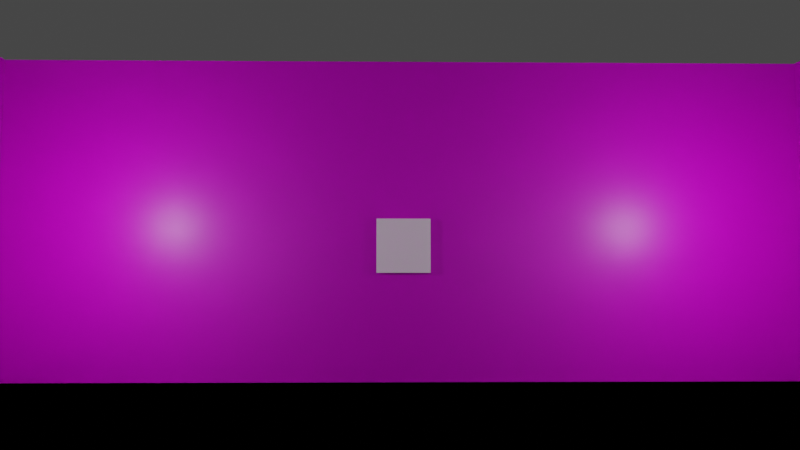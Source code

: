 # Source: room.blend  (saved by Blender 3.0.42; exported with 4.5.12 LTS)
import bpy
from mathutils import Matrix  # noqa: F401  (used for matrix-valued properties, if any)

bpy.ops.wm.read_factory_settings(use_empty=True)
scene = bpy.context.scene
scene.name = 'Scene'

# ---- collections
col_collection = bpy.data.collections.new('Collection'); scene.collection.children.link(col_collection)

# ---- images (referenced by path relative to the original .blend; pixels are not part of the script)
import os
ASSET_DIR = os.environ.get("B2B_ASSET_DIR", "")  # directory of the original .blend (textures are referenced by path, not embedded)
HERE = os.path.dirname(os.path.abspath(__file__))  # packed textures are extracted next to this script under _unpacked/

def load_image(name, relpath, width, height, colorspace="sRGB"):
    """Load a texture the original file referenced (path relative to the .blend, or extracted next to this script)."""
    p = next((c for c in (os.path.join(HERE, relpath), os.path.join(ASSET_DIR, relpath)) if relpath and os.path.exists(c)), "")
    if p:
        img = bpy.data.images.load(p, check_existing=True)
        img.name = name
    else:  # same state as the original file: an image datablock whose file is absent (Cycles renders it pink)
        img = bpy.data.images.new(name, width, height)
        img.source = "FILE"
        img.filepath = "//" + (relpath or name)
    img.colorspace_settings.name = colorspace
    return img
img_stonemarblecalacatta004_col_1k_jpg = load_image('StoneMarbleCalacatta004_COL_1K.jpg', 'StoneMarbleCalacatta004_COL_1K.jpg', 1024, 1024, 'sRGB')
img_concretewall001_col_var1_3k_jpg = load_image('ConcreteWall001_COL_VAR1_3K.jpg', 'textures/concrete-wall/REGULAR/3K/ConcreteWall001_COL_VAR1_3K.jpg', 1024, 1024, 'sRGB')

# ---- materials (node trees are filled in below, after node groups)
mat_material = bpy.data.materials.new('Material')
mat_material.alpha_threshold = 0.0
mat_material.use_transparent_shadow = False
mat_material.line_color = (0.0, 0.0, 0.0, 1.0)
mat_material_002 = bpy.data.materials.new('Material.002')
mat_material_002.alpha_threshold = 0.0
mat_material_002.use_transparent_shadow = False
mat_material_002.line_color = (0.0, 0.0, 0.0, 1.0)
mat_material_003 = bpy.data.materials.new('Material.003')
mat_material_003.alpha_threshold = 0.0
mat_material_003.use_transparent_shadow = False
mat_material_003.line_color = (0.0, 0.0, 0.0, 1.0)
mat_material_006 = bpy.data.materials.new('Material.006')
mat_material_006.alpha_threshold = 0.0
mat_material_006.use_transparent_shadow = False
mat_material_006.line_color = (0.0, 0.0, 0.0, 1.0)
mat_material_007 = bpy.data.materials.new('Material.007')
mat_material_007.alpha_threshold = 0.0
mat_material_007.use_transparent_shadow = False
mat_material_007.line_color = (0.0, 0.0, 0.0, 1.0)
mat_material_008 = bpy.data.materials.new('Material.008')
mat_material_008.use_transparent_shadow = False

# ---- material node trees
mat_material.use_nodes = True; mat_material.node_tree.nodes.clear()
_N = mat_material.node_tree.nodes; _L = mat_material.node_tree.links
n0 = _N.new('ShaderNodeOutputMaterial'); n0.name = 'Material Output'; n0.location = (300, 300)
n1 = _N.new('ShaderNodeBsdfPrincipled'); n1.name = 'Principled BSDF'; n1.location = (10, 300)
n1.distribution = 'GGX'
n1.subsurface_method = 'RANDOM_WALK_SKIN'
n1.inputs[2].default_value = 0.4
n1.inputs[3].default_value = 1.45
n1.inputs[27].default_value = (0.0, 0.0, 0.0, 1.0)
n1.inputs[28].default_value = 1.0
n2 = _N.new('ShaderNodeTexImage'); n2.name = 'Image Texture'; n2.location = (-280, 280)
n2.image = img_stonemarblecalacatta004_col_1k_jpg
_L.new(n1.outputs[0], n0.inputs[0])
_L.new(n2.outputs[0], n1.inputs[0])
n0.is_active_output = True
mat_material_002.use_nodes = True; mat_material_002.node_tree.nodes.clear()
_N = mat_material_002.node_tree.nodes; _L = mat_material_002.node_tree.links
n0 = _N.new('ShaderNodeOutputMaterial'); n0.name = 'Material Output'; n0.location = (300, 300)
n1 = _N.new('ShaderNodeBsdfPrincipled'); n1.name = 'Principled BSDF'; n1.location = (10, 300)
n1.distribution = 'GGX'
n1.subsurface_method = 'RANDOM_WALK_SKIN'
n1.inputs[2].default_value = 0.4
n1.inputs[3].default_value = 1.45
n1.inputs[27].default_value = (0.0, 0.0, 0.0, 1.0)
n1.inputs[28].default_value = 1.0
n2 = _N.new('ShaderNodeTexImage'); n2.name = 'Image Texture'; n2.location = (-280, 280)
n2.image = img_concretewall001_col_var1_3k_jpg
_L.new(n1.outputs[0], n0.inputs[0])
_L.new(n2.outputs[0], n1.inputs[0])
n0.is_active_output = True
mat_material_003.use_nodes = True; mat_material_003.node_tree.nodes.clear()
_N = mat_material_003.node_tree.nodes; _L = mat_material_003.node_tree.links
n0 = _N.new('ShaderNodeOutputMaterial'); n0.name = 'Material Output'; n0.location = (300, 300)
n1 = _N.new('ShaderNodeBsdfPrincipled'); n1.name = 'Principled BSDF'; n1.location = (10, 300)
n1.distribution = 'GGX'
n1.subsurface_method = 'RANDOM_WALK_SKIN'
n1.inputs[2].default_value = 0.4
n1.inputs[3].default_value = 1.45
n1.inputs[27].default_value = (0.0, 0.0, 0.0, 1.0)
n1.inputs[28].default_value = 1.0
n2 = _N.new('ShaderNodeTexImage'); n2.name = 'Image Texture'; n2.location = (-280, 280)
n2.image = img_concretewall001_col_var1_3k_jpg
_L.new(n1.outputs[0], n0.inputs[0])
_L.new(n2.outputs[0], n1.inputs[0])
n0.is_active_output = True
mat_material_006.use_nodes = True; mat_material_006.node_tree.nodes.clear()
_N = mat_material_006.node_tree.nodes; _L = mat_material_006.node_tree.links
n0 = _N.new('ShaderNodeOutputMaterial'); n0.name = 'Material Output'; n0.location = (300, 300)
n1 = _N.new('ShaderNodeBsdfPrincipled'); n1.name = 'Principled BSDF'; n1.location = (10, 300)
n1.distribution = 'GGX'
n1.subsurface_method = 'RANDOM_WALK_SKIN'
n1.inputs[2].default_value = 0.4
n1.inputs[3].default_value = 1.45
n1.inputs[27].default_value = (0.0, 0.0, 0.0, 1.0)
n1.inputs[28].default_value = 1.0
n2 = _N.new('ShaderNodeTexImage'); n2.name = 'Image Texture'; n2.location = (-280, 280)
n2.image = img_concretewall001_col_var1_3k_jpg
_L.new(n1.outputs[0], n0.inputs[0])
_L.new(n2.outputs[0], n1.inputs[0])
n0.is_active_output = True
mat_material_007.use_nodes = True; mat_material_007.node_tree.nodes.clear()
_N = mat_material_007.node_tree.nodes; _L = mat_material_007.node_tree.links
n0 = _N.new('ShaderNodeOutputMaterial'); n0.name = 'Material Output'; n0.location = (300, 300)
n1 = _N.new('ShaderNodeBsdfPrincipled'); n1.name = 'Principled BSDF'; n1.location = (10, 300)
n1.distribution = 'GGX'
n1.subsurface_method = 'RANDOM_WALK_SKIN'
n1.inputs[2].default_value = 0.4
n1.inputs[3].default_value = 1.45
n1.inputs[27].default_value = (0.0, 0.0, 0.0, 1.0)
n1.inputs[28].default_value = 1.0
n2 = _N.new('ShaderNodeTexImage'); n2.name = 'Image Texture'; n2.location = (-280, 280)
n2.image = img_concretewall001_col_var1_3k_jpg
_L.new(n1.outputs[0], n0.inputs[0])
_L.new(n2.outputs[0], n1.inputs[0])
n0.is_active_output = True
mat_material_008.use_nodes = True; mat_material_008.node_tree.nodes.clear()
_N = mat_material_008.node_tree.nodes; _L = mat_material_008.node_tree.links
n0 = _N.new('ShaderNodeBsdfPrincipled'); n0.name = 'Principled BSDF'; n0.location = (10, 300)
n0.distribution = 'GGX'
n0.subsurface_method = 'RANDOM_WALK_SKIN'
n0.inputs[3].default_value = 1.45
n0.inputs[27].default_value = (0.0, 0.0, 0.0, 1.0)
n0.inputs[28].default_value = 1.0
n1 = _N.new('ShaderNodeOutputMaterial'); n1.name = 'Material Output'; n1.location = (300, 300)
_L.new(n0.outputs[0], n1.inputs[0])
n1.is_active_output = True

# ---- world
world_world = bpy.data.worlds.new('World'); scene.world = world_world
world_world.use_nodes = True; world_world.node_tree.nodes.clear()
_N = world_world.node_tree.nodes; _L = world_world.node_tree.links
n0 = _N.new('ShaderNodeOutputWorld'); n0.name = 'World Output'; n0.location = (300, 300)
n1 = _N.new('ShaderNodeBackground'); n1.name = 'Background'; n1.location = (10, 300)
n1.inputs[0].default_value = (0.05088, 0.05088, 0.05088, 1.0)
_L.new(n1.outputs[0], n0.inputs[0])
n0.is_active_output = True
world_world.color = (0.05088, 0.05088, 0.05088)
world_world.use_sun_shadow = False
world_world.sun_shadow_jitter_overblur = 0.0

# ---- cameras
cam_camera = bpy.data.cameras.new('Camera')
cam_camera.clip_end = 100.0
cam_camera.lens = 30.0
cam_camera.ortho_scale = 7.314

# ---- lights
light_light_002 = bpy.data.lights.new('Light.002', 'POINT')
light_light_002.transmission_factor = 0.0
light_light_002.energy = 1000.0
light_light_002.shadow_soft_size = 0.1
light_light_002.shadow_maximum_resolution = 0.006
light_light_002.use_absolute_resolution = True
light_light_003 = bpy.data.lights.new('Light.003', 'POINT')
light_light_003.transmission_factor = 0.0
light_light_003.energy = 1000.0
light_light_003.shadow_soft_size = 0.1
light_light_003.shadow_maximum_resolution = 0.006
light_light_003.use_absolute_resolution = True
light_light_004 = bpy.data.lights.new('Light.004', 'POINT')
light_light_004.transmission_factor = 0.0
light_light_004.energy = 1000.0
light_light_004.shadow_soft_size = 0.1
light_light_004.shadow_maximum_resolution = 0.006
light_light_004.use_absolute_resolution = True
light_light_005 = bpy.data.lights.new('Light.005', 'POINT')
light_light_005.transmission_factor = 0.0
light_light_005.energy = 1000.0
light_light_005.shadow_soft_size = 0.1
light_light_005.shadow_maximum_resolution = 0.006
light_light_005.use_absolute_resolution = True

# ---- meshes
me_cube = bpy.data.meshes.new('Cube')
me_cube.from_pydata([(1.0, 1.0, 1.0), (1.0, 1.0, -1.0), (1.0, -1.0, 1.0), (1.0, -1.0, -1.0), (-1.0, 1.0, 1.0), (-1.0, 1.0, -1.0), (-1.0, -1.0, 1.0), (-1.0, -1.0, -1.0)], [], [(0, 4, 6, 2), (3, 2, 6, 7), (7, 6, 4, 5), (5, 1, 3, 7), (1, 0, 2, 3), (5, 4, 0, 1)])
_uv = me_cube.uv_layers.new(name='UVMap')
_uv.uv.foreach_set('vector', [0.9818, 0.0184, 1.945, 0.0184, 1.945, 0.982, 0.9818, 0.982, 0.01822, 0.982, 0.9818, 0.982, 0.9818, 1.946, 0.01822, 1.946, 0.01822, -1.909, 0.9818, -1.909, 0.9818, -0.9452, 0.01822, -0.9452, -0.9453, 0.0184, 0.01822, 0.0184, 0.01822, 0.982, -0.9453, 0.982, 0.01822, 0.0184, 0.9818, 0.0184, 0.9818, 0.982, 0.01822, 0.982, 0.01822, -0.9452, 0.9818, -0.9452, 0.9818, 0.0184, 0.01822, 0.0184])
me_cube.materials.append(mat_material)
me_cube.use_remesh_preserve_volume = False
me_cube.use_remesh_preserve_attributes = False
me_cube.use_mirror_vertex_groups = False
me_cube.update()
me_cube_002 = bpy.data.meshes.new('Cube.002')
me_cube_002.from_pydata([(1.0, 1.0, 1.0), (1.0, 1.0, -1.0), (1.0, -1.0, 1.0), (1.0, -1.0, -1.0), (-1.0, 1.0, 1.0), (-1.0, 1.0, -1.0), (-1.0, -1.0, 1.0), (-1.0, -1.0, -1.0)], [], [(0, 4, 6, 2), (3, 2, 6, 7), (7, 6, 4, 5), (5, 1, 3, 7), (1, 0, 2, 3), (5, 4, 0, 1)])
_uv = me_cube_002.uv_layers.new(name='UVMap')
_uv.uv.foreach_set('vector', [0.625, 0.5, 0.875, 0.5, 0.875, 0.75, 0.625, 0.75, 0.375, 0.75, 0.625, 0.75, 0.625, 1.0, 0.375, 1.0, 0.375, 0.0, 0.625, 0.0, 0.625, 0.25, 0.375, 0.25, 0.125, 0.5, 0.375, 0.5, 0.375, 0.75, 0.125, 0.75, 0.375, 0.5, 0.625, 0.5, 0.625, 0.75, 0.375, 0.75, 0.375, 0.25, 0.625, 0.25, 0.625, 0.5, 0.375, 0.5])
me_cube_002.materials.append(mat_material_002)
me_cube_002.use_remesh_preserve_volume = False
me_cube_002.use_remesh_preserve_attributes = False
me_cube_002.use_mirror_vertex_groups = False
me_cube_002.update()
me_cube_003 = bpy.data.meshes.new('Cube.003')
me_cube_003.from_pydata([(1.0, 1.0, 1.0), (1.0, 1.0, -1.0), (1.0, -1.0, 1.0), (1.0, -1.0, -1.0), (-1.0, 1.0, 1.0), (-1.0, 1.0, -1.0), (-1.0, -1.0, 1.0), (-1.0, -1.0, -1.0)], [], [(0, 4, 6, 2), (3, 2, 6, 7), (7, 6, 4, 5), (5, 1, 3, 7), (1, 0, 2, 3), (5, 4, 0, 1)])
_uv = me_cube_003.uv_layers.new(name='UVMap')
_uv.uv.foreach_set('vector', [0.625, 0.5, 0.875, 0.5, 0.875, 0.75, 0.625, 0.75, 0.375, 0.75, 0.625, 0.75, 0.625, 1.0, 0.375, 1.0, 0.375, 0.0, 0.625, 0.0, 0.625, 0.25, 0.375, 0.25, 0.125, 0.5, 0.375, 0.5, 0.375, 0.75, 0.125, 0.75, 0.375, 0.5, 0.625, 0.5, 0.625, 0.75, 0.375, 0.75, 0.375, 0.25, 0.625, 0.25, 0.625, 0.5, 0.375, 0.5])
me_cube_003.materials.append(mat_material_003)
me_cube_003.use_remesh_preserve_volume = False
me_cube_003.use_remesh_preserve_attributes = False
me_cube_003.use_mirror_vertex_groups = False
me_cube_003.update()
me_cube_006 = bpy.data.meshes.new('Cube.006')
me_cube_006.from_pydata([(1.0, 1.0, 1.0), (1.0, 1.0, -1.0), (1.0, -1.0, 1.0), (1.0, -1.0, -1.0), (-1.0, 1.0, 1.0), (-1.0, 1.0, -1.0), (-1.0, -1.0, 1.0), (-1.0, -1.0, -1.0)], [], [(0, 4, 6, 2), (3, 2, 6, 7), (7, 6, 4, 5), (5, 1, 3, 7), (1, 0, 2, 3), (5, 4, 0, 1)])
_uv = me_cube_006.uv_layers.new(name='UVMap')
_uv.uv.foreach_set('vector', [0.625, 0.5, 0.875, 0.5, 0.875, 0.75, 0.625, 0.75, 0.375, 0.75, 0.625, 0.75, 0.625, 1.0, 0.375, 1.0, 0.375, 0.0, 0.625, 0.0, 0.625, 0.25, 0.375, 0.25, 0.125, 0.5, 0.375, 0.5, 0.375, 0.75, 0.125, 0.75, 0.375, 0.5, 0.625, 0.5, 0.625, 0.75, 0.375, 0.75, 0.375, 0.25, 0.625, 0.25, 0.625, 0.5, 0.375, 0.5])
me_cube_006.materials.append(mat_material_006)
me_cube_006.use_remesh_preserve_volume = False
me_cube_006.use_remesh_preserve_attributes = False
me_cube_006.use_mirror_vertex_groups = False
me_cube_006.update()
me_cube_007 = bpy.data.meshes.new('Cube.007')
me_cube_007.from_pydata([(1.0, 1.0, 1.0), (1.0, 1.0, -1.0), (1.0, -1.0, 1.0), (1.0, -1.0, -1.0), (-1.0, 1.0, 1.0), (-1.0, 1.0, -1.0), (-1.0, -1.0, 1.0), (-1.0, -1.0, -1.0)], [], [(0, 4, 6, 2), (3, 2, 6, 7), (7, 6, 4, 5), (5, 1, 3, 7), (1, 0, 2, 3), (5, 4, 0, 1)])
_uv = me_cube_007.uv_layers.new(name='UVMap')
_uv.uv.foreach_set('vector', [0.625, 0.5, 0.875, 0.5, 0.875, 0.75, 0.625, 0.75, 0.375, 0.75, 0.625, 0.75, 0.625, 1.0, 0.375, 1.0, 0.375, 0.0, 0.625, 0.0, 0.625, 0.25, 0.375, 0.25, 0.125, 0.5, 0.375, 0.5, 0.375, 0.75, 0.125, 0.75, 0.375, 0.5, 0.625, 0.5, 0.625, 0.75, 0.375, 0.75, 0.375, 0.25, 0.625, 0.25, 0.625, 0.5, 0.375, 0.5])
me_cube_007.materials.append(mat_material_007)
me_cube_007.use_remesh_preserve_volume = False
me_cube_007.use_remesh_preserve_attributes = False
me_cube_007.use_mirror_vertex_groups = False
me_cube_007.update()
me_cube_001 = bpy.data.meshes.new('Cube.001')
me_cube_001.from_pydata([(-1.0, -1.0, -1.0), (-1.0, -1.0, 1.0), (-1.0, 1.0, -1.0), (-1.0, 1.0, 1.0), (1.0, -1.0, -1.0), (1.0, -1.0, 1.0), (1.0, 1.0, -1.0), (1.0, 1.0, 1.0)], [], [(0, 1, 3, 2), (2, 3, 7, 6), (6, 7, 5, 4), (4, 5, 1, 0), (2, 6, 4, 0), (7, 3, 1, 5)])
_uv = me_cube_001.uv_layers.new(name='UVMap')
_uv.uv.foreach_set('vector', [0.375, 0.0, 0.625, 0.0, 0.625, 0.25, 0.375, 0.25, 0.375, 0.25, 0.625, 0.25, 0.625, 0.5, 0.375, 0.5, 0.375, 0.5, 0.625, 0.5, 0.625, 0.75, 0.375, 0.75, 0.375, 0.75, 0.625, 0.75, 0.625, 1.0, 0.375, 1.0, 0.125, 0.5, 0.375, 0.5, 0.375, 0.75, 0.125, 0.75, 0.625, 0.5, 0.875, 0.5, 0.875, 0.75, 0.625, 0.75])
me_cube_001.materials.append(mat_material_008)
me_cube_001.use_remesh_fix_poles = True
me_cube_001.use_remesh_preserve_attributes = False
me_cube_001.update()

# ---- objects
ob_floor = bpy.data.objects.new('Floor', me_cube)
ob_camera = bpy.data.objects.new('Camera', cam_camera)
ob_cube_001 = bpy.data.objects.new('Cube.001', me_cube_002)
ob_cube_002 = bpy.data.objects.new('Cube.002', me_cube_003)
ob_cube_003 = bpy.data.objects.new('Cube.003', me_cube_006)
ob_cube_004 = bpy.data.objects.new('Cube.004', me_cube_007)
ob_light_001 = bpy.data.objects.new('Light.001', light_light_002)
ob_light_002 = bpy.data.objects.new('Light.002', light_light_003)
ob_light_003 = bpy.data.objects.new('Light.003', light_light_004)
ob_light_004 = bpy.data.objects.new('Light.004', light_light_005)
ob_pictureframe = bpy.data.objects.new('PictureFrame', me_cube_001)

# ---- transforms, parenting, visibility, modifiers, constraints
ob_floor.location = (0.0, 0.0, 0.0)
ob_floor.scale = (15.0, 15.0, 0.0)
ob_floor.lock_rotations_4d = False
ob_floor.empty_display_type = 'ARROWS'
ob_floor.lineart.crease_threshold = 0.0
ob_camera.location = (-0.5295, -9.795, 3.885)
ob_camera.rotation_euler = (1.647, 3.338e-06, 6.267)
ob_camera.lock_rotations_4d = False
ob_camera.empty_display_type = 'ARROWS'
ob_camera.color = (0.0, 0.0, 0.0, 0.0)
ob_camera.display_type = 'WIRE'
ob_camera.lineart.crease_threshold = 0.0
ob_cube_001.location = (0.0, -15.0, 6.0)
ob_cube_001.rotation_euler = (1.571, 0.0, 0.0)
ob_cube_001.scale = (15.0, 6.0, 0.0)
ob_cube_001.lock_rotations_4d = False
ob_cube_001.empty_display_type = 'ARROWS'
ob_cube_001.lineart.crease_threshold = 0.0
ob_cube_002.location = (15.0, 0.0, 6.0)
ob_cube_002.rotation_euler = (1.571, 0.0, 1.571)
ob_cube_002.scale = (15.0, 6.0, 0.0)
ob_cube_002.lock_rotations_4d = False
ob_cube_002.empty_display_type = 'ARROWS'
ob_cube_002.lineart.crease_threshold = 0.0
ob_cube_003.location = (-15.0, 0.0, 6.0)
ob_cube_003.rotation_euler = (1.571, 0.0, 1.571)
ob_cube_003.scale = (15.0, 6.0, 0.0)
ob_cube_003.lock_rotations_4d = False
ob_cube_003.empty_display_type = 'ARROWS'
ob_cube_003.lineart.crease_threshold = 0.0
ob_cube_004.location = (0.0, 15.0, 6.0)
ob_cube_004.rotation_euler = (1.571, 0.0, 0.0)
ob_cube_004.scale = (15.0, 6.0, 0.0)
ob_cube_004.lock_rotations_4d = False
ob_cube_004.empty_display_type = 'ARROWS'
ob_cube_004.lineart.crease_threshold = 0.0
ob_light_001.location = (-10.0, 10.0, 6.0)
ob_light_001.rotation_euler = (0.6503, 0.05522, 1.866)
ob_light_001.lock_rotations_4d = False
ob_light_001.empty_display_type = 'ARROWS'
ob_light_001.color = (0.0, 0.0, 0.0, 0.0)
ob_light_001.lineart.crease_threshold = 0.0
ob_light_002.location = (10.0, -10.0, 6.0)
ob_light_002.rotation_euler = (0.6503, 0.05522, 1.866)
ob_light_002.lock_rotations_4d = False
ob_light_002.empty_display_type = 'ARROWS'
ob_light_002.color = (0.0, 0.0, 0.0, 0.0)
ob_light_002.lineart.crease_threshold = 0.0
ob_light_003.location = (10.0, 10.0, 6.0)
ob_light_003.rotation_euler = (0.6503, 0.05522, 1.866)
ob_light_003.lock_rotations_4d = False
ob_light_003.empty_display_type = 'ARROWS'
ob_light_003.color = (0.0, 0.0, 0.0, 0.0)
ob_light_003.lineart.crease_threshold = 0.0
ob_light_004.location = (-10.0, -10.0, 6.0)
ob_light_004.rotation_euler = (0.6503, 0.05522, 1.866)
ob_light_004.lock_rotations_4d = False
ob_light_004.empty_display_type = 'ARROWS'
ob_light_004.color = (0.0, 0.0, 0.0, 0.0)
ob_light_004.lineart.crease_threshold = 0.0
ob_pictureframe.location = (0.0, 15.0, 5.0)
ob_pictureframe.scale = (1.0, 0.2, 1.0)

# ---- collection membership
col_collection.objects.link(ob_floor)
col_collection.objects.link(ob_camera)
col_collection.objects.link(ob_cube_001)
col_collection.objects.link(ob_cube_002)
col_collection.objects.link(ob_cube_003)
col_collection.objects.link(ob_cube_004)
col_collection.objects.link(ob_light_001)
col_collection.objects.link(ob_light_002)
col_collection.objects.link(ob_light_003)
col_collection.objects.link(ob_light_004)
col_collection.objects.link(ob_pictureframe)

# ---- scene / render settings (as saved in the file)
scene.camera = ob_camera
scene.frame_start = 1; scene.frame_end = 250; scene.frame_set(1)
scene.render.engine = 'BLENDER_EEVEE_NEXT'
scene.cycles.sampling_pattern = 'TABULATED_SOBOL'
scene.cycles.use_light_tree = False
scene.view_settings.view_transform = 'Filmic'
bpy.context.view_layer.update()
